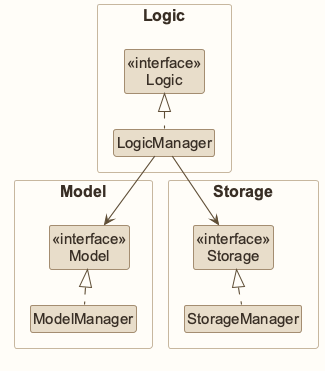

The diagram above was rendered by PlantUML. Its source (embedded in the PNG):
@startuml
!pragma layout smetana
!include style.puml
skinparam arrowThickness 1.1
skinparam arrowColor LOGIC_COLOR_T4
skinparam classBackgroundColor LOGIC_COLOR

package Logic as LogicPackage {
Class "<<interface>>\nLogic" as Logic
Class LogicManager
}

package Model as ModelPackage {
Class "<<interface>>\nModel" as Model
Class ModelManager
}

package Storage as StoragePackage {
Class "<<interface>>\nStorage" as Storage
Class StorageManager
}


LogicManager .up.|> Logic
ModelManager .up.|> Model
StorageManager .up.|> Storage

LogicManager --> Model
LogicManager --> Storage
@enduml